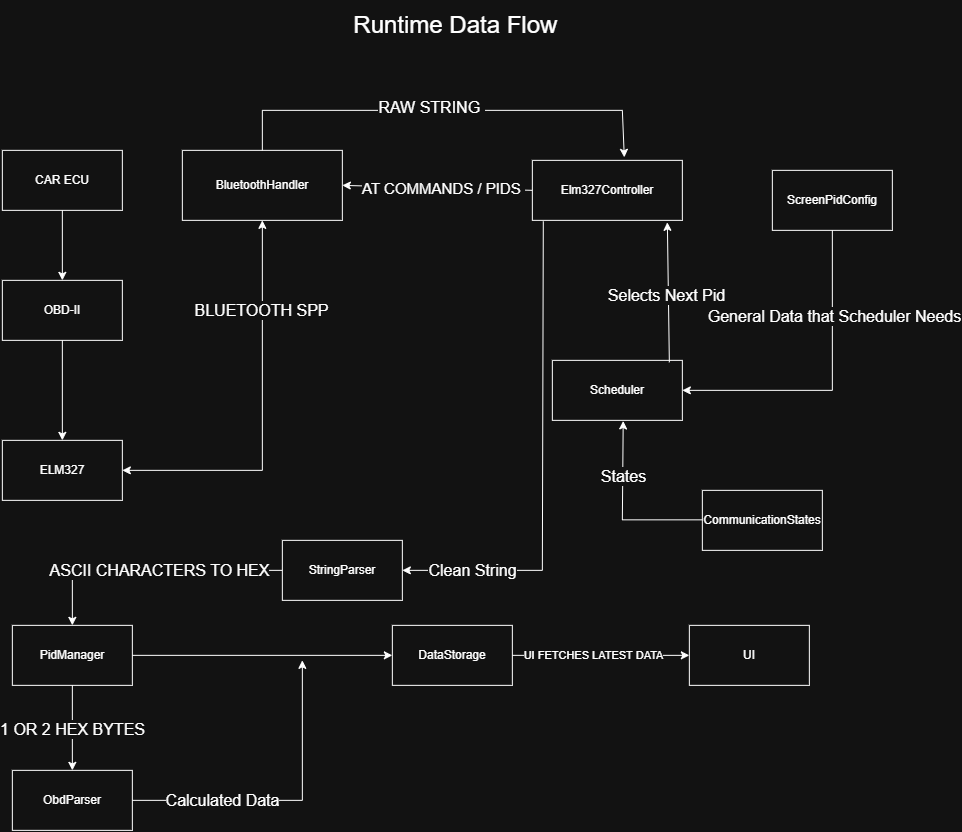

The diagram above was exported from draw.io. Its source (the exported page's mxGraphModel, read from the mxfile embedded in the PNG):
<mxGraphModel dx="1664" dy="2024" grid="1" gridSize="10" guides="1" tooltips="1" connect="1" arrows="1" fold="1" page="1" pageScale="1" pageWidth="827" pageHeight="1169" math="0" shadow="0">
  <root>
    <mxCell id="0" />
    <mxCell id="1" parent="0" />
    <mxCell id="3LTKhVybC0XDMQTk_FUc-1" parent="1" style="rounded=0;whiteSpace=wrap;html=1;" value="CAR ECU" vertex="1">
      <mxGeometry height="60" width="120" x="20" y="80" as="geometry" />
    </mxCell>
    <mxCell id="3LTKhVybC0XDMQTk_FUc-3" parent="1" style="rounded=0;whiteSpace=wrap;html=1;" value="ELM327" vertex="1">
      <mxGeometry height="60" width="120" x="20" y="370" as="geometry" />
    </mxCell>
    <mxCell id="3LTKhVybC0XDMQTk_FUc-4" edge="1" parent="1" source="3LTKhVybC0XDMQTk_FUc-1" style="endArrow=classic;html=1;rounded=0;exitX=0.5;exitY=1;exitDx=0;exitDy=0;entryX=0.5;entryY=0;entryDx=0;entryDy=0;" target="3LTKhVybC0XDMQTk_FUc-5" value="">
      <mxGeometry height="50" relative="1" width="50" as="geometry">
        <mxPoint x="390" y="400" as="sourcePoint" />
        <mxPoint x="80" y="230" as="targetPoint" />
      </mxGeometry>
    </mxCell>
    <mxCell id="3LTKhVybC0XDMQTk_FUc-5" parent="1" style="rounded=0;whiteSpace=wrap;html=1;" value="OBD-II" vertex="1">
      <mxGeometry height="60" width="120" x="20" y="210" as="geometry" />
    </mxCell>
    <mxCell id="3LTKhVybC0XDMQTk_FUc-8" edge="1" parent="1" source="3LTKhVybC0XDMQTk_FUc-5" style="endArrow=classic;html=1;rounded=0;exitX=0.5;exitY=1;exitDx=0;exitDy=0;entryX=0.5;entryY=0;entryDx=0;entryDy=0;" target="3LTKhVybC0XDMQTk_FUc-3" value="">
      <mxGeometry height="50" relative="1" width="50" as="geometry">
        <mxPoint x="390" y="400" as="sourcePoint" />
        <mxPoint x="440" y="350" as="targetPoint" />
      </mxGeometry>
    </mxCell>
    <mxCell id="3LTKhVybC0XDMQTk_FUc-10" parent="1" style="rounded=0;whiteSpace=wrap;html=1;" value="BluetoothHandler" vertex="1">
      <mxGeometry height="70" width="160" x="200" y="80" as="geometry" />
    </mxCell>
    <mxCell id="3LTKhVybC0XDMQTk_FUc-12" edge="1" parent="1" source="3LTKhVybC0XDMQTk_FUc-3" style="endArrow=classic;startArrow=classic;html=1;rounded=0;exitX=1;exitY=0.5;exitDx=0;exitDy=0;entryX=0.5;entryY=1;entryDx=0;entryDy=0;" target="3LTKhVybC0XDMQTk_FUc-10" value="">
      <mxGeometry height="50" relative="1" width="50" as="geometry">
        <Array as="points">
          <mxPoint x="280" y="400" />
        </Array>
        <mxPoint x="390" y="400" as="sourcePoint" />
        <mxPoint x="440" y="350" as="targetPoint" />
      </mxGeometry>
    </mxCell>
    <mxCell id="3LTKhVybC0XDMQTk_FUc-16" connectable="0" parent="3LTKhVybC0XDMQTk_FUc-12" style="edgeLabel;html=1;align=center;verticalAlign=middle;resizable=0;points=[];" value="&lt;font style=&quot;font-size: 16px;&quot;&gt;BLUETOOTH SPP&lt;/font&gt;" vertex="1">
      <mxGeometry relative="1" x="-0.745" as="geometry">
        <mxPoint x="89" y="-160" as="offset" />
      </mxGeometry>
    </mxCell>
    <mxCell id="3LTKhVybC0XDMQTk_FUc-17" parent="1" style="rounded=0;whiteSpace=wrap;html=1;" value="Elm327Controller" vertex="1">
      <mxGeometry height="60" width="150" x="550" y="90" as="geometry" />
    </mxCell>
    <mxCell id="3LTKhVybC0XDMQTk_FUc-22" parent="1" style="rounded=0;whiteSpace=wrap;html=1;" value="Scheduler" vertex="1">
      <mxGeometry height="60" width="130" x="570" y="290" as="geometry" />
    </mxCell>
    <mxCell id="3LTKhVybC0XDMQTk_FUc-26" parent="1" style="rounded=0;whiteSpace=wrap;html=1;" value="StringParser" vertex="1">
      <mxGeometry height="60" width="120" x="300" y="470" as="geometry" />
    </mxCell>
    <mxCell id="3LTKhVybC0XDMQTk_FUc-31" parent="1" style="rounded=0;whiteSpace=wrap;html=1;" value="PidManager" vertex="1">
      <mxGeometry height="60" width="120" x="30" y="555" as="geometry" />
    </mxCell>
    <mxCell id="3LTKhVybC0XDMQTk_FUc-33" edge="1" parent="1" source="3LTKhVybC0XDMQTk_FUc-10" style="endArrow=classic;html=1;rounded=0;exitX=0.5;exitY=0;exitDx=0;exitDy=0;entryX=0.613;entryY=-0.05;entryDx=0;entryDy=0;entryPerimeter=0;" target="3LTKhVybC0XDMQTk_FUc-17" value="">
      <mxGeometry height="50" relative="1" width="50" as="geometry">
        <Array as="points">
          <mxPoint x="280" y="40" />
          <mxPoint x="640" y="40" />
        </Array>
        <mxPoint x="440" y="400" as="sourcePoint" />
        <mxPoint x="272.96" y="40" as="targetPoint" />
      </mxGeometry>
    </mxCell>
    <mxCell id="3LTKhVybC0XDMQTk_FUc-35" connectable="0" parent="3LTKhVybC0XDMQTk_FUc-33" style="edgeLabel;html=1;align=center;verticalAlign=middle;resizable=0;points=[];" value="&lt;font style=&quot;font-size: 16px;&quot;&gt;RAW STRING&amp;nbsp;&lt;/font&gt;" vertex="1">
      <mxGeometry relative="1" x="-0.0659" y="3" as="geometry">
        <mxPoint as="offset" />
      </mxGeometry>
    </mxCell>
    <mxCell id="3LTKhVybC0XDMQTk_FUc-36" edge="1" parent="1" source="3LTKhVybC0XDMQTk_FUc-17" style="endArrow=classic;html=1;rounded=0;entryX=1;entryY=0.5;entryDx=0;entryDy=0;exitX=0;exitY=0.5;exitDx=0;exitDy=0;" target="3LTKhVybC0XDMQTk_FUc-10" value="">
      <mxGeometry height="50" relative="1" width="50" as="geometry">
        <mxPoint x="440" y="390" as="sourcePoint" />
        <mxPoint x="490" y="340" as="targetPoint" />
      </mxGeometry>
    </mxCell>
    <mxCell id="3LTKhVybC0XDMQTk_FUc-38" connectable="0" parent="3LTKhVybC0XDMQTk_FUc-36" style="edgeLabel;html=1;align=center;verticalAlign=middle;resizable=0;points=[];" value="&lt;font style=&quot;font-size: 15px;&quot;&gt;AT COMMANDS / PIDS&amp;nbsp;&lt;/font&gt;" vertex="1">
      <mxGeometry relative="1" x="0.1571" y="-1" as="geometry">
        <mxPoint x="20" y="1" as="offset" />
      </mxGeometry>
    </mxCell>
    <mxCell id="3LTKhVybC0XDMQTk_FUc-40" edge="1" parent="1" source="3LTKhVybC0XDMQTk_FUc-22" style="endArrow=classic;html=1;rounded=0;entryX=0.9;entryY=1.033;entryDx=0;entryDy=0;entryPerimeter=0;exitX=0.9;exitY=0.033;exitDx=0;exitDy=0;exitPerimeter=0;" target="3LTKhVybC0XDMQTk_FUc-17" value="">
      <mxGeometry height="50" relative="1" width="50" as="geometry">
        <mxPoint x="440" y="390" as="sourcePoint" />
        <mxPoint x="490" y="340" as="targetPoint" />
      </mxGeometry>
    </mxCell>
    <mxCell id="3LTKhVybC0XDMQTk_FUc-42" connectable="0" parent="3LTKhVybC0XDMQTk_FUc-40" style="edgeLabel;html=1;align=center;verticalAlign=middle;resizable=0;points=[];" value="&lt;span style=&quot;font-size: 16px;&quot;&gt;Selects Next Pid&lt;/span&gt;" vertex="1">
      <mxGeometry relative="1" x="-0.0427" y="2" as="geometry">
        <mxPoint as="offset" />
      </mxGeometry>
    </mxCell>
    <mxCell id="3LTKhVybC0XDMQTk_FUc-43" edge="1" parent="1" source="3LTKhVybC0XDMQTk_FUc-17" style="endArrow=classic;html=1;rounded=0;exitX=0.073;exitY=1.017;exitDx=0;exitDy=0;exitPerimeter=0;entryX=1;entryY=0.5;entryDx=0;entryDy=0;" target="3LTKhVybC0XDMQTk_FUc-26" value="">
      <mxGeometry height="50" relative="1" width="50" as="geometry">
        <Array as="points">
          <mxPoint x="560" y="500" />
        </Array>
        <mxPoint x="440" y="390" as="sourcePoint" />
        <mxPoint x="560" y="480" as="targetPoint" />
      </mxGeometry>
    </mxCell>
    <mxCell id="3LTKhVybC0XDMQTk_FUc-45" connectable="0" parent="3LTKhVybC0XDMQTk_FUc-43" style="edgeLabel;html=1;align=center;verticalAlign=middle;resizable=0;points=[];" value="&lt;font style=&quot;font-size: 16px;&quot;&gt;Clean String&lt;/font&gt;" vertex="1">
      <mxGeometry relative="1" x="0.7546" y="1" as="geometry">
        <mxPoint x="10" y="-1" as="offset" />
      </mxGeometry>
    </mxCell>
    <mxCell id="3LTKhVybC0XDMQTk_FUc-46" edge="1" parent="1" source="3LTKhVybC0XDMQTk_FUc-26" style="endArrow=classic;html=1;rounded=0;exitX=0;exitY=0.5;exitDx=0;exitDy=0;entryX=0.5;entryY=0;entryDx=0;entryDy=0;" target="3LTKhVybC0XDMQTk_FUc-31" value="">
      <mxGeometry height="50" relative="1" width="50" as="geometry">
        <Array as="points">
          <mxPoint x="90" y="500" />
        </Array>
        <mxPoint x="440" y="390" as="sourcePoint" />
        <mxPoint x="80" y="500" as="targetPoint" />
      </mxGeometry>
    </mxCell>
    <mxCell id="3LTKhVybC0XDMQTk_FUc-49" connectable="0" parent="3LTKhVybC0XDMQTk_FUc-46" style="edgeLabel;html=1;align=center;verticalAlign=middle;resizable=0;points=[];" value="&lt;font style=&quot;font-size: 16px;&quot;&gt;ASCII CHARACTERS TO HEX&lt;/font&gt;" vertex="1">
      <mxGeometry relative="1" x="-0.0642" as="geometry">
        <mxPoint as="offset" />
      </mxGeometry>
    </mxCell>
    <mxCell id="3LTKhVybC0XDMQTk_FUc-50" edge="1" parent="1" source="3LTKhVybC0XDMQTk_FUc-31" style="endArrow=classic;html=1;rounded=0;exitX=0.5;exitY=1;exitDx=0;exitDy=0;entryX=0.5;entryY=0;entryDx=0;entryDy=0;" target="3LTKhVybC0XDMQTk_FUc-55" value="">
      <mxGeometry height="50" relative="1" width="50" as="geometry">
        <mxPoint x="440" y="480" as="sourcePoint" />
        <mxPoint x="90" y="700" as="targetPoint" />
      </mxGeometry>
    </mxCell>
    <mxCell id="3LTKhVybC0XDMQTk_FUc-53" connectable="0" parent="3LTKhVybC0XDMQTk_FUc-50" style="edgeLabel;html=1;align=center;verticalAlign=middle;resizable=0;points=[];" value="&lt;font style=&quot;font-size: 16px;&quot;&gt;1 OR 2 HEX BYTES&lt;/font&gt;" vertex="1">
      <mxGeometry relative="1" x="0.0154" as="geometry">
        <mxPoint as="offset" />
      </mxGeometry>
    </mxCell>
    <mxCell id="3LTKhVybC0XDMQTk_FUc-55" parent="1" style="rounded=0;whiteSpace=wrap;html=1;" value="ObdParser" vertex="1">
      <mxGeometry height="60" width="120" x="30" y="700" as="geometry" />
    </mxCell>
    <mxCell id="3LTKhVybC0XDMQTk_FUc-56" edge="1" parent="1" source="3LTKhVybC0XDMQTk_FUc-31" style="endArrow=classic;html=1;rounded=0;exitX=1;exitY=0.5;exitDx=0;exitDy=0;entryX=0;entryY=0.5;entryDx=0;entryDy=0;" target="3LTKhVybC0XDMQTk_FUc-60" value="">
      <mxGeometry height="50" relative="1" width="50" as="geometry">
        <mxPoint x="440" y="480" as="sourcePoint" />
        <mxPoint x="410" y="585" as="targetPoint" />
      </mxGeometry>
    </mxCell>
    <mxCell id="3LTKhVybC0XDMQTk_FUc-57" edge="1" parent="1" source="3LTKhVybC0XDMQTk_FUc-55" style="endArrow=classic;html=1;rounded=0;exitX=1;exitY=0.5;exitDx=0;exitDy=0;" value="">
      <mxGeometry height="50" relative="1" width="50" as="geometry">
        <Array as="points">
          <mxPoint x="320" y="730" />
        </Array>
        <mxPoint x="440" y="480" as="sourcePoint" />
        <mxPoint x="320" y="590" as="targetPoint" />
      </mxGeometry>
    </mxCell>
    <mxCell id="3LTKhVybC0XDMQTk_FUc-58" connectable="0" parent="3LTKhVybC0XDMQTk_FUc-57" style="edgeLabel;html=1;align=center;verticalAlign=middle;resizable=0;points=[];" value="&lt;font style=&quot;font-size: 16px;&quot;&gt;Calculated Data&lt;/font&gt;" vertex="1">
      <mxGeometry relative="1" x="-0.3176" y="-2" as="geometry">
        <mxPoint x="-16" y="-2" as="offset" />
      </mxGeometry>
    </mxCell>
    <mxCell id="3LTKhVybC0XDMQTk_FUc-60" parent="1" style="rounded=0;whiteSpace=wrap;html=1;" value="DataStorage" vertex="1">
      <mxGeometry height="60" width="120" x="410" y="555" as="geometry" />
    </mxCell>
    <mxCell id="3LTKhVybC0XDMQTk_FUc-61" parent="1" style="rounded=0;whiteSpace=wrap;html=1;" value="ScreenPidConfig" vertex="1">
      <mxGeometry height="60" width="120" x="790" y="100" as="geometry" />
    </mxCell>
    <mxCell id="3LTKhVybC0XDMQTk_FUc-62" edge="1" parent="1" source="3LTKhVybC0XDMQTk_FUc-61" style="endArrow=classic;html=1;rounded=0;exitX=0.5;exitY=1;exitDx=0;exitDy=0;entryX=1;entryY=0.5;entryDx=0;entryDy=0;" target="3LTKhVybC0XDMQTk_FUc-22" value="">
      <mxGeometry height="50" relative="1" width="50" as="geometry">
        <Array as="points">
          <mxPoint x="850" y="320" />
        </Array>
        <mxPoint x="840" y="300" as="sourcePoint" />
        <mxPoint x="850" y="320" as="targetPoint" />
      </mxGeometry>
    </mxCell>
    <mxCell id="3LTKhVybC0XDMQTk_FUc-63" connectable="0" parent="3LTKhVybC0XDMQTk_FUc-62" style="edgeLabel;html=1;align=center;verticalAlign=middle;resizable=0;points=[];" value="&lt;font style=&quot;font-size: 16px;&quot;&gt;General Data that Scheduler Needs&lt;/font&gt;" vertex="1">
      <mxGeometry relative="1" x="-0.4452" y="2" as="geometry">
        <mxPoint as="offset" />
      </mxGeometry>
    </mxCell>
    <mxCell id="3LTKhVybC0XDMQTk_FUc-64" parent="1" style="rounded=0;whiteSpace=wrap;html=1;" value="CommunicationStates" vertex="1">
      <mxGeometry height="60" width="120" x="720" y="420" as="geometry" />
    </mxCell>
    <mxCell id="3LTKhVybC0XDMQTk_FUc-65" edge="1" parent="1" style="endArrow=classic;html=1;rounded=0;exitX=0;exitY=0.5;exitDx=0;exitDy=0;entryX=0.545;entryY=1.01;entryDx=0;entryDy=0;entryPerimeter=0;" target="3LTKhVybC0XDMQTk_FUc-22" value="">
      <mxGeometry height="50" relative="1" width="50" as="geometry">
        <Array as="points">
          <mxPoint x="640" y="449.49" />
        </Array>
        <mxPoint x="720" y="449.49" as="sourcePoint" />
        <mxPoint x="645.01" y="350.51" as="targetPoint" />
      </mxGeometry>
    </mxCell>
    <mxCell id="3LTKhVybC0XDMQTk_FUc-67" connectable="0" parent="3LTKhVybC0XDMQTk_FUc-65" style="edgeLabel;html=1;align=center;verticalAlign=middle;resizable=0;points=[];" value="&lt;font style=&quot;font-size: 16px;&quot;&gt;States&lt;/font&gt;" vertex="1">
      <mxGeometry relative="1" x="0.3818" as="geometry">
        <mxPoint as="offset" />
      </mxGeometry>
    </mxCell>
    <mxCell id="3LTKhVybC0XDMQTk_FUc-68" edge="1" parent="1" source="3LTKhVybC0XDMQTk_FUc-60" style="endArrow=classic;html=1;rounded=0;exitX=1;exitY=0.5;exitDx=0;exitDy=0;" target="3LTKhVybC0XDMQTk_FUc-70" value="">
      <mxGeometry height="50" relative="1" width="50" as="geometry">
        <mxPoint x="630" y="630" as="sourcePoint" />
        <mxPoint x="700" y="585" as="targetPoint" />
      </mxGeometry>
    </mxCell>
    <mxCell id="3LTKhVybC0XDMQTk_FUc-69" connectable="0" parent="3LTKhVybC0XDMQTk_FUc-68" style="edgeLabel;html=1;align=center;verticalAlign=middle;resizable=0;points=[];" value="UI FETCHES LATEST DATA" vertex="1">
      <mxGeometry relative="1" x="-0.163" y="-2" as="geometry">
        <mxPoint x="6" y="-2" as="offset" />
      </mxGeometry>
    </mxCell>
    <mxCell id="3LTKhVybC0XDMQTk_FUc-70" parent="1" style="rounded=0;whiteSpace=wrap;html=1;" value="UI" vertex="1">
      <mxGeometry height="60" width="120" x="707" y="555" as="geometry" />
    </mxCell>
    <mxCell id="3LTKhVybC0XDMQTk_FUc-71" parent="1" style="text;html=1;whiteSpace=wrap;strokeColor=none;fillColor=none;align=center;verticalAlign=middle;rounded=0;" value="&lt;font style=&quot;font-size: 24px;&quot;&gt;&amp;nbsp;Runtime Data Flow&lt;/font&gt;" vertex="1">
      <mxGeometry height="50" width="380" x="280" y="-70" as="geometry" />
    </mxCell>
  </root>
</mxGraphModel>